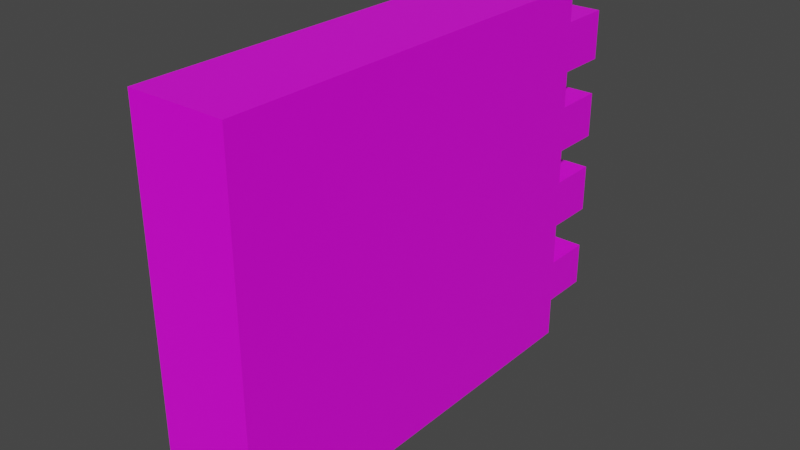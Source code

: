 # Source: WallNormal.blend  (saved by Blender 2.93.21; exported with 4.5.12 LTS)
import bpy
from mathutils import Matrix  # noqa: F401  (used for matrix-valued properties, if any)

bpy.ops.wm.read_factory_settings(use_empty=True)
scene = bpy.context.scene
scene.name = 'Scene'

# ---- collections
col_collection = bpy.data.collections.new('Collection'); scene.collection.children.link(col_collection)

# ---- images (referenced by path relative to the original .blend; pixels are not part of the script)
import os
ASSET_DIR = os.environ.get("B2B_ASSET_DIR", "")  # directory of the original .blend (textures are referenced by path, not embedded)
HERE = os.path.dirname(os.path.abspath(__file__))  # packed textures are extracted next to this script under _unpacked/

def load_image(name, relpath, width, height, colorspace="sRGB"):
    """Load a texture the original file referenced (path relative to the .blend, or extracted next to this script)."""
    p = next((c for c in (os.path.join(HERE, relpath), os.path.join(ASSET_DIR, relpath)) if relpath and os.path.exists(c)), "")
    if p:
        img = bpy.data.images.load(p, check_existing=True)
        img.name = name
    else:  # same state as the original file: an image datablock whose file is absent (Cycles renders it pink)
        img = bpy.data.images.new(name, width, height)
        img.source = "FILE"
        img.filepath = "//" + (relpath or name)
    img.colorspace_settings.name = colorspace
    return img
img_wall_jpg = load_image('Wall.jpg', 'Wall.jpg', 1024, 1024, 'sRGB')

# ---- materials (node trees are filled in below, after node groups)
mat_material = bpy.data.materials.new('Material')
mat_material.alpha_threshold = 0.0
mat_material.use_transparent_shadow = False
mat_material.line_color = (0.0, 0.0, 0.0, 1.0)

# ---- material node trees
mat_material.use_nodes = True; mat_material.node_tree.nodes.clear()
_N = mat_material.node_tree.nodes; _L = mat_material.node_tree.links
n0 = _N.new('ShaderNodeOutputMaterial'); n0.name = 'Material Output'; n0.location = (300, 300)
n1 = _N.new('ShaderNodeBsdfPrincipled'); n1.name = 'Principled BSDF'; n1.location = (10, 300)
n1.distribution = 'GGX'
n1.subsurface_method = 'BURLEY'
n1.inputs[2].default_value = 0.4
n1.inputs[3].default_value = 1.45
n1.inputs[27].default_value = (0.0, 0.0, 0.0, 1.0)
n1.inputs[28].default_value = 1.0
n2 = _N.new('ShaderNodeTexImage'); n2.name = 'Image Texture'; n2.location = (-433, 205)
n2.image = img_wall_jpg
_L.new(n1.outputs[0], n0.inputs[0])
_L.new(n2.outputs[0], n1.inputs[0])
n0.is_active_output = True

# ---- world
world_world = bpy.data.worlds.new('World'); scene.world = world_world
world_world.use_nodes = True; world_world.node_tree.nodes.clear()
_N = world_world.node_tree.nodes; _L = world_world.node_tree.links
n0 = _N.new('ShaderNodeOutputWorld'); n0.name = 'World Output'; n0.location = (300, 300)
n1 = _N.new('ShaderNodeBackground'); n1.name = 'Background'; n1.location = (10, 300)
n1.inputs[0].default_value = (0.05088, 0.05088, 0.05088, 1.0)
_L.new(n1.outputs[0], n0.inputs[0])
n0.is_active_output = True
world_world.color = (0.05088, 0.05088, 0.05088)
world_world.use_sun_shadow = False
world_world.sun_shadow_jitter_overblur = 0.0

# ---- meshes
me_cube = bpy.data.meshes.new('Cube')
me_cube.from_pydata([(0.177, -0.7171, 0.678), (0.177, 0.8283, 0.678), (0.177, -0.717, -0.673), (0.177, 0.8284, -0.673), (-0.177, -0.7171, 0.678), (-0.177, 0.8283, 0.678), (-0.177, -0.717, -0.673), (-0.177, 0.8284, -0.673), (-0.177, 0.8283, 0.678), (-0.177, 0.8284, -0.673), (0.177, 0.8283, 0.678), (0.177, 0.8284, -0.673), (0.177, 0.8283, 0.3804), (-0.177, 0.8283, -0.03692), (0.177, 0.8283, -0.03692), (-0.177, 0.8283, 0.3804), (-0.177, 0.8284, -0.3652), (0.177, 0.8284, -0.3652), (0.177, 0.8284, -0.2104), (-0.177, 0.8284, -0.2104), (-0.177, 0.8283, 0.2512), (0.177, 0.8283, 0.2512), (0.177, 1.012, 0.3804), (0.177, 0.8283, 0.556), (-0.177, 0.8283, 0.556), (-0.177, 0.8284, -0.5271), (0.177, 0.8284, -0.5271), (-0.177, 0.8283, 0.08696), (0.177, 0.8283, 0.08696), (-0.177, 1.012, -0.03692), (0.177, 1.012, -0.03692), (-0.177, 1.012, 0.3804), (0.177, 1.012, -0.2104), (-0.177, 1.012, -0.2104), (0.177, 1.012, 0.556), (-0.177, 1.012, 0.556), (-0.177, 1.011, -0.3652), (0.177, 1.011, -0.3652), (-0.177, 1.011, 0.2512), (0.177, 1.011, 0.2512), (-0.177, 1.011, -0.5271), (0.177, 1.011, -0.5271), (-0.177, 1.011, 0.08696), (0.177, 1.011, 0.08696)], [], [(0, 4, 6, 2), (5, 1, 10, 8), (13, 14, 30, 29), (5, 4, 0, 1), (25, 26, 11, 9), (3, 7, 9, 11), (7, 6, 4, 5, 8, 24, 15, 20, 27, 13, 19, 16, 25, 9), (2, 6, 9, 11), (27, 28, 14, 13), (35, 34, 22, 31), (19, 18, 17, 16), (12, 15, 31, 22), (15, 12, 21, 20), (23, 10, 1, 0, 2, 3, 11, 26, 17, 18, 14, 28, 21, 12), (18, 19, 33, 32), (8, 10, 23, 24), (26, 25, 40, 41), (21, 28, 43, 39), (29, 30, 32, 33), (23, 12, 22, 34), (15, 24, 35, 31), (14, 18, 32, 30), (24, 23, 34, 35), (19, 13, 29, 33), (36, 37, 41, 40), (38, 39, 43, 42), (25, 16, 36, 40), (16, 17, 37, 36), (28, 27, 42, 43), (20, 21, 39, 38), (27, 20, 38, 42), (17, 26, 41, 37)])
_uv = me_cube.uv_layers.new(name='UVMap')
_uv.uv.foreach_set('vector', [0.1145, 0.9964, 0.0, 0.9964, 4.47e-08, 0.5593, 0.1145, 0.5593, 0.1739, 0.5593, 0.1739, 0.5593, 0.1739, 0.5593, 0.1739, 0.5593, 0.009542, 0.9948, 0.009542, 0.8802, 0.06887, 0.8802, 0.06887, 0.9948, 0.006383, 0.9932, -0.0003513, 0.0002855, 1.007, 0.002821, 1.008, 0.9973, 0.1107, 1.003, 0.1107, 0.8785, 0.1618, 0.8785, 0.1618, 1.003, 0.1739, 0.5593, 0.1739, 0.5593, 0.1739, 0.5593, 0.1739, 0.5593, 1.002, 0.004729, 0.9995, 0.9961, -0.0003411, 0.9976, 0.001818, 0.001508, 0.001818, 0.001508, 0.04131, 0.001798, 0.1322, 0.002217, 0.2252, 0.002524, 0.3093, 0.004467, 0.444, 0.003213, 0.5574, 0.003627, 0.6602, 0.003996, 0.7637, 0.004381, 0.89, 0.004729, 1.007, 0.9984, -0.003185, 0.9969, -0.006285, 0.002387, 1.004, 0.003937, 0.207, 1.003, 0.207, 0.8785, 0.2504, 0.8785, 0.2504, 1.003, 0.2972, 0.9994, 0.2972, 0.8754, 0.3587, 0.8754, 0.3587, 0.9994, 0.05645, 1.003, 0.05645, 0.8785, 0.1107, 0.8785, 0.1107, 1.003, 0.002926, 0.9963, 0.002926, 0.8818, 0.06225, 0.8818, 0.06225, 0.9963, 0.1618, 1.003, 0.1618, 0.8785, 0.207, 0.8785, 0.207, 1.003, 0.8921, 0.003527, 0.9967, 0.00353, 0.9983, 0.00818, 0.9998, 0.9949, -0.0031, 0.9903, -0.004651, 0.003508, -0.004651, 0.003508, 0.08597, 0.003511, 0.188, 0.003513, 0.2969, 0.003516, 0.4244, 0.003519, 0.5265, 0.00507, 0.6215, 0.003521, 0.7625, 0.003524, 0.1216, 0.9963, 0.1216, 0.8818, 0.1809, 0.8818, 0.1809, 0.9963, 0.2504, 1.003, 0.2504, 0.8785, 0.2932, 0.8785, 0.2932, 1.003, 0.2994, 0.9963, 0.2994, 0.8818, 0.3585, 0.8818, 0.3585, 0.9963, 0.299, 0.05933, 0.2459, 0.05933, 0.2459, 0.0001923, 0.299, 0.0001932, 0.3587, 0.9994, 0.3587, 0.8754, 0.4195, 0.8754, 0.4195, 0.9994, 0.3976, 0.05933, 0.3408, 0.05933, 0.3408, 7.868e-06, 0.3976, 1.061e-05, 0.7779, 0.5, 0.8347, 0.5, 0.8347, 0.5593, 0.7779, 0.5593, 0.2058, 0.05933, 0.1497, 0.05932, 0.1497, 0.0, 0.2058, 2.742e-06, 0.1282, 0.9948, 0.1282, 0.8802, 0.1875, 0.8802, 0.1875, 0.9948, 0.5868, 0.5, 0.6429, 0.5, 0.6429, 0.5593, 0.5868, 0.5593, -0.0002503, 1.003, -0.0002503, 0.8785, 0.05645, 0.8785, 0.05645, 1.003, 0.4195, 0.9994, 0.4195, 0.8754, 0.477, 0.8754, 0.477, 0.9994, 0.4843, 0.5, 0.5367, 0.5, 0.5367, 0.5592, 0.4843, 0.5592, 0.3058, 0.9948, 0.3058, 0.8802, 0.3649, 0.8802, 0.3649, 0.9948, 0.2402, 0.9963, 0.2402, 0.8818, 0.2994, 0.8818, 0.2994, 0.9963, 0.3649, 0.9948, 0.3649, 0.8802, 0.4241, 0.8802, 0.4241, 0.9948, 0.683, 0.5, 0.7361, 0.5, 0.7361, 0.5591, 0.683, 0.5591, 0.09959, 0.05932, 0.04722, 0.05932, 0.04722, 0.0001829, 0.09959, 0.0001856])
me_cube.materials.append(mat_material)
me_cube.materials.append(None)
me_cube.use_remesh_preserve_volume = False
me_cube.use_remesh_preserve_attributes = False
me_cube.use_mirror_vertex_groups = False
me_cube.update()

# ---- objects
ob_cube = bpy.data.objects.new('Cube', me_cube)

# ---- transforms, parenting, visibility, modifiers, constraints
ob_cube.location = (0.0, 0.0, 0.0)
ob_cube.lock_rotations_4d = False
ob_cube.empty_display_type = 'ARROWS'
ob_cube.lineart.crease_threshold = 0.0

# ---- collection membership
col_collection.objects.link(ob_cube)

# ---- scene / render settings (as saved in the file)
scene.frame_start = 1; scene.frame_end = 250; scene.frame_set(1)
scene.render.engine = 'BLENDER_EEVEE_NEXT'
scene.cycles.use_denoising = False
scene.cycles.samples = 128
scene.cycles.sampling_pattern = 'TABULATED_SOBOL'
scene.cycles.use_adaptive_sampling = False
scene.cycles.use_light_tree = False
scene.view_settings.view_transform = 'Filmic'
bpy.context.view_layer.update()

# ---- added for rendering (the .blend has no active camera and no usable light): camera, sun
cam_auto = bpy.data.cameras.new('AutoCamera')
cam_auto.lens = 50.0
cam_auto.sensor_width = 36.0
cam_auto.clip_end = 1000.0
ob_auto_camera = bpy.data.objects.new('AutoCamera', cam_auto)
scene.collection.objects.link(ob_auto_camera)
ob_auto_camera.location = (2.05632, -2.32029, 1.64757)
ob_auto_camera.rotation_euler = (1.09748, -7.21219e-08, 0.694738)
scene.camera = ob_auto_camera
light_auto_sun = bpy.data.lights.new('AutoSun', 'SUN')
light_auto_sun.energy = 3.0
light_auto_sun.angle = 0.0523599
ob_auto_sun = bpy.data.objects.new('AutoSun', light_auto_sun)
scene.collection.objects.link(ob_auto_sun)
ob_auto_sun.rotation_euler = (0.872665, 0.174533, 0.523599)
bpy.context.view_layer.update()
